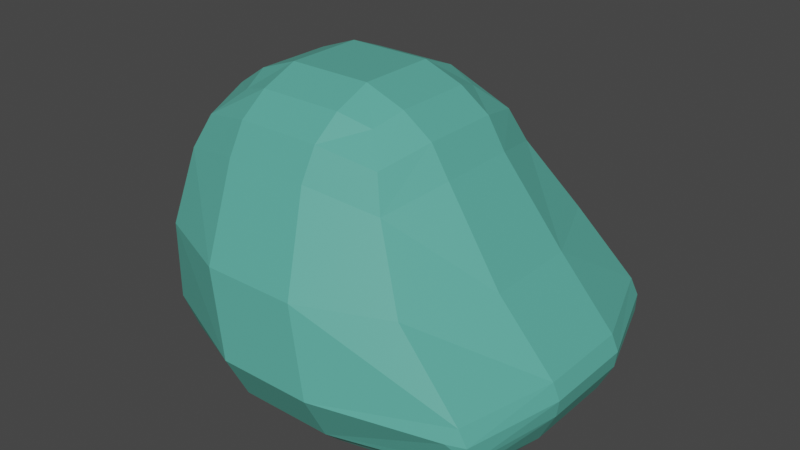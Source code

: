 # Source: Mobs_Slime_1.blend  (saved by Blender 3.5.10; exported with 4.5.12 LTS)
import bpy
from mathutils import Matrix  # noqa: F401  (used for matrix-valued properties, if any)

bpy.ops.wm.read_factory_settings(use_empty=True)
scene = bpy.context.scene
scene.name = 'Scene'

# ---- collections
col_collection = bpy.data.collections.new('Collection'); scene.collection.children.link(col_collection)

# ---- materials (node trees are filled in below, after node groups)
mat_material_007 = bpy.data.materials.new('Material.007')
mat_material_007.use_transparent_shadow = False
mat_material_008 = bpy.data.materials.new('Material.008')
mat_material_008.use_transparent_shadow = False
mat_material_009 = bpy.data.materials.new('Material.009')
mat_material_009.use_transparent_shadow = False

# ---- material node trees
mat_material_007.use_nodes = True; mat_material_007.node_tree.nodes.clear()
_N = mat_material_007.node_tree.nodes; _L = mat_material_007.node_tree.links
n0 = _N.new('ShaderNodeBsdfPrincipled'); n0.name = 'Principled BSDF'; n0.location = (10, 300)
n0.distribution = 'GGX'
n0.subsurface_method = 'RANDOM_WALK_SKIN'
n0.inputs[0].default_value = (0.1022, 0.4262, 0.3482, 1.0)
n0.inputs[3].default_value = 1.45
n0.inputs[27].default_value = (0.0, 0.0, 0.0, 1.0)
n0.inputs[28].default_value = 1.0
n1 = _N.new('ShaderNodeOutputMaterial'); n1.name = 'Material Output'; n1.location = (300, 300)
_L.new(n0.outputs[0], n1.inputs[0])
n1.is_active_output = True
mat_material_008.use_nodes = True; mat_material_008.node_tree.nodes.clear()
_N = mat_material_008.node_tree.nodes; _L = mat_material_008.node_tree.links
n0 = _N.new('ShaderNodeBsdfPrincipled'); n0.name = 'Principled BSDF'; n0.location = (10, 300)
n0.distribution = 'GGX'
n0.subsurface_method = 'RANDOM_WALK_SKIN'
n0.inputs[3].default_value = 1.45
n0.inputs[27].default_value = (0.0, 0.0, 0.0, 1.0)
n0.inputs[28].default_value = 1.0
n1 = _N.new('ShaderNodeOutputMaterial'); n1.name = 'Material Output'; n1.location = (300, 300)
_L.new(n0.outputs[0], n1.inputs[0])
n1.is_active_output = True
mat_material_009.use_nodes = True; mat_material_009.node_tree.nodes.clear()
_N = mat_material_009.node_tree.nodes; _L = mat_material_009.node_tree.links
n0 = _N.new('ShaderNodeBsdfPrincipled'); n0.name = 'Principled BSDF'; n0.location = (10, 300)
n0.distribution = 'GGX'
n0.subsurface_method = 'RANDOM_WALK_SKIN'
n0.inputs[0].default_value = (0.5288, 0.0, 0.009607, 1.0)
n0.inputs[3].default_value = 1.45
n0.inputs[27].default_value = (0.0, 0.0, 0.0, 1.0)
n0.inputs[28].default_value = 1.0
n1 = _N.new('ShaderNodeOutputMaterial'); n1.name = 'Material Output'; n1.location = (300, 300)
_L.new(n0.outputs[0], n1.inputs[0])
n1.is_active_output = True

# ---- world
world_world = bpy.data.worlds.new('World'); scene.world = world_world
world_world.use_nodes = True; world_world.node_tree.nodes.clear()
_N = world_world.node_tree.nodes; _L = world_world.node_tree.links
n0 = _N.new('ShaderNodeOutputWorld'); n0.name = 'World Output'; n0.location = (300, 300)
n1 = _N.new('ShaderNodeBackground'); n1.name = 'Background'; n1.location = (10, 300)
n1.inputs[0].default_value = (0.05088, 0.05088, 0.05088, 1.0)
_L.new(n1.outputs[0], n0.inputs[0])
n0.is_active_output = True
world_world.color = (0.05088, 0.05088, 0.05088)
world_world.use_sun_shadow = False
world_world.sun_shadow_jitter_overblur = 0.0

# ---- meshes
me_cube_001 = bpy.data.meshes.new('Cube.001')
me_cube_001.from_pydata([(-0.2786, -0.2786, -0.8269), (-1.079, -0.4395, -0.2786), (-0.2786, -1.0, 0.2786), (-0.2344, -0.1231, 1.336), (-1.0, -0.2786, 0.2786), (-0.7887, -0.7887, 0.2786), (-0.2786, 0.2786, -0.8269), (-1.079, 0.1177, -0.2786), (-0.2786, 1.0, -0.2786), (-0.7887, 0.7887, -0.2786), (-0.2344, 0.3828, 1.336), (-0.3868, 0.873, 0.2593), (-1.0, 0.2786, 0.2786), (-0.7887, 0.7887, 0.2786), (0.2786, -0.2786, -0.8269), (1.087, -0.3526, -0.2786), (0.2344, -0.1231, 1.336), (0.2786, -1.0, 0.2786), (1.0, -0.2786, 0.2786), (0.7887, -0.7887, 0.2786), (0.2786, 0.2786, -0.8269), (0.2786, 1.0, -0.2786), (1.087, 0.2046, -0.2786), (0.7887, 0.7887, -0.2786), (0.2344, 0.3828, 1.336), (1.0, 0.2786, 0.2786), (0.3743, 0.873, 0.2707), (0.7887, 0.7887, 0.2786), (-0.2786, -1.015, -0.7965), (-0.2786, -1.277, -0.6152), (-0.2786, -1.17, -0.7402), (-0.8169, -1.234, -0.5043), (-0.6022, -1.008, -0.7554), (-0.7363, -1.15, -0.6569), (-0.9408, -0.4395, -0.6122), (-0.6753, -0.3869, -0.8012), (-0.8327, -0.4241, -0.7407), (-0.6744, 0.1705, -0.8012), (-0.9407, 0.1177, -0.6123), (-0.8324, 0.1332, -0.7407), (-0.7378, 0.7378, -0.5051), (-0.5704, 0.539, -0.7684), (-0.6711, 0.6619, -0.6609), (-0.2786, 0.8603, -0.6158), (-0.2786, 0.5983, -0.8029), (-0.2786, 0.7539, -0.7422), (0.6832, -0.3287, -0.801), (0.9489, -0.3526, -0.6132), (0.8409, -0.3456, -0.7409), (0.8251, -1.146, -0.5057), (0.6105, -0.9515, -0.7554), (0.7446, -1.072, -0.6573), (0.2786, -1.277, -0.6151), (0.2786, -1.015, -0.7965), (0.2786, -1.17, -0.7401), (0.2786, 0.5983, -0.8029), (0.2786, 0.8603, -0.6159), (0.2786, 0.7539, -0.7423), (0.7377, 0.7377, -0.5054), (0.5762, 0.5405, -0.7759), (0.6728, 0.6623, -0.6632), (0.9489, 0.2046, -0.613), (0.6825, 0.2286, -0.8011), (0.8407, 0.2116, -0.7409), (-0.2786, -1.365, -0.401), (-0.2786, -1.336, -0.1718), (-0.2786, -1.378, -0.2832), (-0.839, -1.256, -0.4061), (-0.8537, -1.197, -0.1804), (-0.8997, -1.156, -0.2786), (-0.8552, -1.25, -0.2872), (0.2786, -1.336, -0.1718), (0.2786, -1.365, -0.401), (0.2786, -1.378, -0.2832), (0.8597, -1.121, -0.1738), (0.8478, -1.169, -0.4048), (0.9082, -1.069, -0.2786), (0.863, -1.167, -0.2849), (-0.2344, -0.6458, 0.8626), (-0.2344, -0.3606, 1.228), (-0.2344, -0.5376, 1.078), (-0.4065, -0.3089, 1.154), (-0.6137, -0.5325, 0.7554), (-0.541, -0.4541, 0.9863), (-0.4544, -0.1231, 1.228), (-0.7186, -0.1231, 0.8626), (-0.6184, -0.1231, 1.078), (-0.2344, 0.6202, 1.228), (-0.2344, 0.9054, 0.8626), (-0.2344, 0.7973, 1.078), (-0.6137, 0.7921, 0.7554), (-0.4065, 0.5686, 1.154), (-0.541, 0.7138, 0.9863), (-0.7186, 0.3828, 0.8626), (-0.4544, 0.3828, 1.228), (-0.6184, 0.3828, 1.078), (0.2344, -0.3606, 1.228), (0.2344, -0.6458, 0.8626), (0.2344, -0.5376, 1.078), (0.6137, -0.5325, 0.7554), (0.4065, -0.3089, 1.154), (0.541, -0.4541, 0.9863), (0.7186, -0.1231, 0.8626), (0.4544, -0.1231, 1.228), (0.6184, -0.1231, 1.078), (0.4544, 0.3828, 1.228), (0.7186, 0.3828, 0.8626), (0.6184, 0.3828, 1.078), (0.6137, 0.7921, 0.7554), (0.4065, 0.5686, 1.154), (0.541, 0.7138, 0.9863), (0.2344, 0.9054, 0.8626), (0.2344, 0.6202, 1.228), (0.2344, 0.7973, 1.078), (0.3654, 0.9049, 0.1267), (0.4665, 0.9581, 0.2786), (-0.4982, 0.9447, 0.2786), (-0.3698, 0.972, 0.4651), (-0.3646, 0.9049, 0.1231), (0.3392, 0.9743, 0.4511), (0.07532, 0.9072, 0.2578), (0.06066, 0.9738, 0.4536), (0.232, 1.1, -0.1728), (-0.08208, 0.9072, 0.2578), (-0.07513, 0.9724, 0.4623), (-0.2215, 1.074, -0.1766), (-0.378, 0.9889, 0.5337), (0.3607, 0.9887, 0.5327)], [], [(29, 52, 72, 64), (22, 25, 18, 15), (24, 10, 3, 16), (1, 4, 12, 7), (8, 118, 114, 21), (1, 34, 31, 67, 69), (64, 67, 31, 29), (6, 0, 35, 37), (3, 84, 81, 79), (16, 3, 79, 96), (3, 10, 94, 84), (7, 9, 40, 38), (8, 43, 40, 9), (20, 6, 44, 55), (11, 116, 117), (88, 111, 127, 126), (16, 96, 100, 103), (47, 61, 22, 15), (20, 55, 59, 62), (17, 19, 99, 97), (18, 102, 99, 19), (24, 16, 103, 105), (21, 23, 58, 56), (22, 61, 58, 23), (25, 27, 108, 106), (26, 119, 115), (38, 34, 1, 7), (6, 37, 41, 44), (71, 17, 2, 65), (17, 71, 74, 19), (85, 93, 12, 4), (10, 24, 112, 87), (11, 118, 116), (13, 9, 7, 12), (56, 43, 8, 21), (14, 20, 62, 46), (10, 87, 91, 94), (12, 93, 90, 13), (25, 22, 23, 27), (27, 23, 21, 114, 115), (14, 46, 50, 53), (19, 74, 76, 15, 18), (106, 102, 18, 25), (24, 105, 109, 112), (72, 52, 49, 75), (15, 76, 75, 49, 47), (0, 28, 32, 35), (69, 68, 5, 4, 1), (4, 5, 82, 85), (2, 78, 82, 5), (6, 20, 14, 0), (29, 31, 33, 30), (30, 33, 32, 28), (31, 34, 36, 33), (33, 36, 35, 32), (38, 40, 42, 39), (39, 42, 41, 37), (40, 43, 45, 42), (42, 45, 44, 41), (47, 49, 51, 48), (48, 51, 50, 46), (49, 52, 54, 51), (51, 54, 53, 50), (56, 58, 60, 57), (57, 60, 59, 55), (58, 61, 63, 60), (60, 63, 62, 59), (34, 38, 39, 36), (36, 39, 37, 35), (43, 56, 57, 45), (45, 57, 55, 44), (61, 47, 48, 63), (63, 48, 46, 62), (52, 29, 30, 54), (54, 30, 28, 53), (0, 14, 53, 28), (67, 70, 69), (70, 68, 69), (74, 77, 76), (77, 75, 76), (65, 68, 70, 66), (66, 70, 67, 64), (74, 71, 73, 77), (77, 73, 72, 75), (71, 65, 66, 73), (73, 66, 64, 72), (65, 2, 5, 68), (79, 81, 83, 80), (80, 83, 82, 78), (85, 82, 83, 86), (86, 83, 81, 84), (88, 90, 92, 89), (89, 92, 91, 87), (90, 93, 95, 92), (92, 95, 94, 91), (97, 99, 101, 98), (98, 101, 100, 96), (99, 102, 104, 101), (101, 104, 103, 100), (106, 108, 110, 107), (107, 110, 109, 105), (108, 111, 113, 110), (110, 113, 112, 109), (93, 85, 86, 95), (95, 86, 84, 94), (111, 88, 89, 113), (113, 89, 87, 112), (102, 106, 107, 104), (104, 107, 105, 103), (78, 97, 98, 80), (80, 98, 96, 79), (97, 78, 2, 17), (117, 116, 126), (114, 118, 11, 123, 120, 26), (115, 119, 127), (117, 125, 11), (115, 114, 26), (116, 118, 8, 9, 13), (120, 121, 122), (119, 26, 122), (122, 121, 119), (122, 26, 120), (123, 125, 124), (124, 121, 120, 123), (11, 125, 123), (124, 125, 117), (126, 127, 119, 121, 124, 117), (126, 90, 88), (108, 127, 111), (127, 108, 27, 115), (126, 116, 13, 90)])
me_cube_001.polygons.foreach_set('material_index', [0, 0, 0, 0, 0, 0, 0, 0, 0, 0, 0, 0, 0, 0, 2, 0, 0, 0, 0, 0, 0, 0, 0, 0, 0, 2, 0, 0, 0, 0, 0, 0, 2, 0, 0, 0, 0, 0, 0, 0, 0, 0, 0, 0, 0, 0, 0, 0, 0, 0, 0, 0, 0, 0, 0, 0, 0, 0, 0, 0, 0, 0, 0, 0, 0, 0, 0, 0, 0, 0, 0, 0, 0, 0, 0, 0, 0, 0, 0, 0, 0, 0, 0, 0, 0, 0, 0, 0, 0, 0, 0, 0, 0, 0, 0, 0, 0, 0, 0, 0, 0, 0, 0, 0, 0, 0, 0, 0, 0, 0, 0, 0, 2, 2, 2, 1, 2, 0, 1, 1, 1, 1, 1, 2, 1, 1, 2, 0, 0, 0, 0])
_uv = me_cube_001.uv_layers.new(name='UVMap')
_uv.uv.foreach_set('vector', [0.4057, 0.9098, 0.4057, 0.8402, 0.4435, 0.8402, 0.4435, 0.9098, 0.4652, 0.5902, 0.5348, 0.5902, 0.5348, 0.6598, 0.4652, 0.6598, 0.7152, 0.5902, 0.7848, 0.5902, 0.7848, 0.6598, 0.7152, 0.6598, 0.4652, 0.09018, 0.5348, 0.09018, 0.5348, 0.1598, 0.4652, 0.1598, 0.4652, 0.3402, 0.4937, 0.3402, 0.4942, 0.4098, 0.4652, 0.4098, 0.4652, 0.09018, 0.4062, 0.09018, 0.4163, 0.02065, 0.4376, 0.01167, 0.4652, 0.01366, 0.4435, 0.9098, 0.4492, 1.0, 0.437, 1.0, 0.4057, 0.9098, 0.2152, 0.5902, 0.2152, 0.6598, 0.1545, 0.6598, 0.1546, 0.5902, 0.7848, 0.6598, 0.831, 0.6598, 0.8256, 0.6924, 0.7848, 0.706, 0.7152, 0.6598, 0.7848, 0.6598, 0.7848, 0.706, 0.7152, 0.706, 0.7848, 0.6598, 0.7848, 0.5902, 0.831, 0.5902, 0.831, 0.6598, 0.4652, 0.1598, 0.4652, 0.25, 0.4369, 0.25, 0.4062, 0.1598, 0.4652, 0.3402, 0.4056, 0.3402, 0.4161, 0.2707, 0.4652, 0.25, 0.2848, 0.5902, 0.2152, 0.5902, 0.2152, 0.5337, 0.2848, 0.5337, 0.5348, 0.3402, 0.5348, 0.3166, 0.5454, 0.3402, 0.5971, 0.3402, 0.5971, 0.4098, 0.5545, 0.4098, 0.5544, 0.3402, 0.7152, 0.6598, 0.7152, 0.706, 0.6744, 0.6979, 0.669, 0.6598, 0.406, 0.6598, 0.4061, 0.5902, 0.4652, 0.5902, 0.4652, 0.6598, 0.2848, 0.5902, 0.2848, 0.5337, 0.3408, 0.5402, 0.3458, 0.5902, 0.5348, 0.8402, 0.5348, 0.75, 0.592, 0.7419, 0.5971, 0.8402, 0.5348, 0.6598, 0.5971, 0.6598, 0.592, 0.7419, 0.5348, 0.75, 0.7152, 0.5902, 0.7152, 0.6598, 0.669, 0.6598, 0.669, 0.5902, 0.4652, 0.4098, 0.4652, 0.5, 0.4161, 0.5069, 0.4055, 0.4098, 0.4652, 0.5902, 0.4061, 0.5902, 0.4161, 0.5069, 0.4652, 0.5, 0.5348, 0.5902, 0.5348, 0.5, 0.5839, 0.5, 0.5971, 0.5902, 0.5348, 0.4098, 0.5439, 0.4098, 0.5348, 0.4277, 0.4062, 0.1598, 0.4062, 0.09018, 0.4652, 0.09018, 0.4652, 0.1598, 0.2152, 0.5902, 0.1546, 0.5902, 0.1591, 0.5492, 0.2152, 0.5337, 0.4785, 0.8402, 0.5348, 0.8402, 0.5348, 0.9098, 0.4785, 0.9098, 0.5348, 0.8402, 0.4785, 0.8402, 0.4783, 0.75, 0.5348, 0.75, 0.5971, 0.09018, 0.5971, 0.1598, 0.5348, 0.1598, 0.5348, 0.09018, 0.7848, 0.5902, 0.7152, 0.5902, 0.7152, 0.544, 0.7848, 0.544, 0.5348, 0.3402, 0.4937, 0.3402, 0.5348, 0.3166, 0.5348, 0.25, 0.4652, 0.25, 0.4652, 0.1598, 0.5348, 0.1598, 0.4055, 0.4098, 0.4056, 0.3402, 0.4652, 0.3402, 0.4652, 0.4098, 0.2848, 0.6598, 0.2848, 0.5902, 0.3458, 0.5902, 0.3459, 0.6598, 0.7848, 0.5902, 0.7848, 0.544, 0.8174, 0.5494, 0.831, 0.5902, 0.5348, 0.1598, 0.5971, 0.1598, 0.592, 0.2258, 0.5348, 0.25, 0.5348, 0.5902, 0.4652, 0.5902, 0.4652, 0.5, 0.5348, 0.5, 0.5348, 0.5, 0.4652, 0.5, 0.4652, 0.4098, 0.4942, 0.4098, 0.5348, 0.4277, 0.2848, 0.6598, 0.3459, 0.6598, 0.3483, 0.7293, 0.2848, 0.7316, 0.5348, 0.75, 0.4783, 0.75, 0.4652, 0.7363, 0.4652, 0.6598, 0.5348, 0.6598, 0.5971, 0.5902, 0.5971, 0.6598, 0.5348, 0.6598, 0.5348, 0.5902, 0.7152, 0.5902, 0.669, 0.5902, 0.6717, 0.5494, 0.7152, 0.544, 0.4435, 0.8402, 0.4057, 0.8402, 0.4229, 0.75, 0.4417, 0.75, 0.4652, 0.6598, 0.4652, 0.7363, 0.4417, 0.75, 0.4229, 0.75, 0.406, 0.6598, 0.2152, 0.6598, 0.2152, 0.7316, 0.1773, 0.7293, 0.1545, 0.6598, 0.4652, 0.01366, 0.4775, 0.0, 0.5348, 0.0, 0.5348, 0.09018, 0.4652, 0.09018, 0.5348, 0.09018, 0.5348, 0.0, 0.5678, 0.0, 0.5971, 0.09018, 0.5348, 0.9098, 0.5971, 0.9098, 0.592, 0.9758, 0.5348, 1.0, 0.2152, 0.5902, 0.2848, 0.5902, 0.2848, 0.6598, 0.2152, 0.6598, 0.4057, 0.9098, 0.437, 1.0, 0.4109, 0.9948, 0.3758, 0.9116, 0.2141, 0.75, 0.1661, 0.75, 0.1773, 0.7293, 0.2152, 0.7316, 0.4163, 0.02065, 0.4062, 0.09018, 0.375, 0.09018, 0.375, 0.04022, 0.1616, 0.7463, 0.125, 0.6598, 0.1545, 0.6598, 0.1773, 0.7293, 0.4062, 0.1598, 0.4369, 0.25, 0.4119, 0.2471, 0.377, 0.1646, 0.125, 0.5874, 0.125, 0.5398, 0.1591, 0.5492, 0.1546, 0.5902, 0.4161, 0.2707, 0.4056, 0.3402, 0.375, 0.3381, 0.375, 0.2891, 0.1267, 0.5374, 0.2116, 0.5015, 0.2152, 0.5337, 0.1591, 0.5492, 0.406, 0.6598, 0.4229, 0.75, 0.3873, 0.7474, 0.375, 0.6596, 0.375, 0.6596, 0.3873, 0.7474, 0.3483, 0.7293, 0.3459, 0.6598, 0.4229, 0.75, 0.4057, 0.8402, 0.3754, 0.8375, 0.3871, 0.7541, 0.3831, 0.75, 0.2878, 0.75, 0.2848, 0.7316, 0.3483, 0.7293, 0.4055, 0.4098, 0.4161, 0.5069, 0.375, 0.511, 0.375, 0.4139, 0.2884, 0.5005, 0.3735, 0.5125, 0.3408, 0.5402, 0.2848, 0.5337, 0.4161, 0.5069, 0.4061, 0.5902, 0.375, 0.5882, 0.375, 0.5152, 0.375, 0.5152, 0.375, 0.5882, 0.3458, 0.5902, 0.3408, 0.5402, 0.4062, 0.09018, 0.4062, 0.1598, 0.375, 0.1598, 0.375, 0.0921, 0.125, 0.6579, 0.125, 0.5902, 0.1546, 0.5902, 0.1545, 0.6598, 0.4056, 0.3402, 0.4055, 0.4098, 0.375, 0.4098, 0.375, 0.3402, 0.2152, 0.5, 0.2848, 0.5, 0.2848, 0.5337, 0.2152, 0.5337, 0.4061, 0.5902, 0.406, 0.6598, 0.375, 0.6596, 0.375, 0.5882, 0.375, 0.5882, 0.375, 0.6596, 0.3459, 0.6598, 0.3458, 0.5902, 0.4057, 0.8402, 0.4057, 0.9098, 0.375, 0.9098, 0.375, 0.8402, 0.2848, 0.75, 0.2152, 0.75, 0.2152, 0.7316, 0.2848, 0.7316, 0.2152, 0.6598, 0.2848, 0.6598, 0.2848, 0.7316, 0.2152, 0.7316, 0.4376, 0.01167, 0.4652, 0.003101, 0.4652, 0.01366, 0.4652, 0.003101, 0.4652, 0.008429, 0.4652, 0.01366, 0.4783, 0.75, 0.4666, 0.7504, 0.4652, 0.7363, 0.4666, 0.7504, 0.4569, 0.7503, 0.4652, 0.7363, 0.4785, 0.9098, 0.4775, 1.0, 0.4652, 0.9993, 0.4652, 0.9104, 0.4652, 0.9104, 0.4652, 0.9993, 0.4492, 1.0, 0.4435, 0.9098, 0.4783, 0.75, 0.4785, 0.8402, 0.4652, 0.8392, 0.4652, 0.7502, 0.4652, 0.7502, 0.4652, 0.8392, 0.4435, 0.8402, 0.4417, 0.75, 0.4785, 0.8402, 0.4785, 0.9098, 0.4652, 0.9104, 0.4652, 0.8392, 0.4652, 0.8392, 0.4652, 0.9104, 0.4435, 0.9098, 0.4435, 0.8402, 0.4785, 0.9098, 0.5348, 0.9098, 0.5348, 1.0, 0.4775, 1.0, 0.7848, 0.706, 0.8256, 0.6924, 0.869, 0.7144, 0.7893, 0.7481, 0.625, 0.9124, 0.625, 0.9584, 0.592, 0.9758, 0.5971, 0.9098, 0.5971, 0.09018, 0.5678, 0.0, 0.5894, 0.005954, 0.6231, 0.08575, 0.875, 0.6624, 0.875, 0.7084, 0.8256, 0.6924, 0.831, 0.6598, 0.5971, 0.3402, 0.5678, 0.25, 0.5894, 0.256, 0.6231, 0.3357, 0.7874, 0.5, 0.8334, 0.5, 0.8174, 0.5494, 0.7848, 0.544, 0.592, 0.2258, 0.5971, 0.1598, 0.625, 0.1624, 0.625, 0.2084, 0.8394, 0.506, 0.8731, 0.5857, 0.831, 0.5902, 0.8174, 0.5494, 0.5971, 0.8402, 0.592, 0.7419, 0.625, 0.7441, 0.625, 0.8351, 0.7107, 0.7494, 0.631, 0.7381, 0.6744, 0.6979, 0.7152, 0.706, 0.592, 0.7419, 0.5971, 0.6598, 0.625, 0.6617, 0.625, 0.7322, 0.625, 0.7322, 0.625, 0.6617, 0.669, 0.6598, 0.6744, 0.6979, 0.5971, 0.5902, 0.5839, 0.5, 0.6131, 0.506, 0.6247, 0.588, 0.6247, 0.588, 0.6131, 0.506, 0.6717, 0.5494, 0.669, 0.5902, 0.5839, 0.5, 0.5971, 0.4098, 0.6244, 0.4143, 0.6131, 0.494, 0.6191, 0.5, 0.7101, 0.5, 0.7152, 0.544, 0.6717, 0.5494, 0.5971, 0.1598, 0.5971, 0.09018, 0.625, 0.09018, 0.625, 0.1598, 0.875, 0.5902, 0.875, 0.6598, 0.831, 0.6598, 0.831, 0.5902, 0.5971, 0.4098, 0.5971, 0.3402, 0.625, 0.3402, 0.625, 0.4098, 0.7152, 0.5, 0.7848, 0.5, 0.7848, 0.544, 0.7152, 0.544, 0.5971, 0.6598, 0.5971, 0.5902, 0.6247, 0.588, 0.625, 0.6617, 0.625, 0.6617, 0.6247, 0.588, 0.669, 0.5902, 0.669, 0.6598, 0.5971, 0.9098, 0.5971, 0.8402, 0.625, 0.8402, 0.625, 0.9098, 0.7848, 0.75, 0.7152, 0.75, 0.7152, 0.706, 0.7848, 0.706, 0.5971, 0.8402, 0.5971, 0.9098, 0.5348, 0.9098, 0.5348, 0.8402, 0.5454, 0.3402, 0.5348, 0.3166, 0.5544, 0.3402, 0.4942, 0.4098, 0.4937, 0.3402, 0.5348, 0.3402, 0.5348, 0.3538, 0.5348, 0.3984, 0.5348, 0.4098, 0.5348, 0.4277, 0.5439, 0.4098, 0.5545, 0.4098, 0.5454, 0.3402, 0.5403, 0.3468, 0.5348, 0.3402, 0.5348, 0.4277, 0.4942, 0.4098, 0.5348, 0.4098, 0.5348, 0.3166, 0.4937, 0.3402, 0.4652, 0.3402, 0.4652, 0.25, 0.5348, 0.25, 0.5348, 0.3984, 0.5442, 0.3971, 0.5396, 0.4044, 0.5439, 0.4098, 0.5348, 0.4098, 0.5396, 0.4044, 0.5396, 0.4044, 0.5442, 0.3971, 0.5439, 0.4098, 0.5396, 0.4044, 0.5348, 0.4098, 0.5348, 0.3984, 0.5348, 0.3538, 0.5403, 0.3468, 0.5451, 0.3541, 0.5451, 0.3541, 0.5442, 0.3971, 0.5348, 0.3984, 0.5348, 0.3538, 0.5348, 0.3402, 0.5403, 0.3468, 0.5348, 0.3538, 0.5451, 0.3541, 0.5403, 0.3468, 0.5454, 0.3402, 0.5544, 0.3402, 0.5545, 0.4098, 0.5439, 0.4098, 0.5442, 0.3971, 0.5451, 0.3541, 0.5454, 0.3402, 0.5544, 0.3402, 0.5678, 0.25, 0.5971, 0.3402, 0.5839, 0.5, 0.5545, 0.4098, 0.5971, 0.4098, 0.5545, 0.4098, 0.5839, 0.5, 0.5348, 0.5, 0.5348, 0.4277, 0.5544, 0.3402, 0.5348, 0.3166, 0.5348, 0.25, 0.5678, 0.25])
me_cube_001.materials.append(mat_material_007)
me_cube_001.materials.append(mat_material_008)
me_cube_001.materials.append(mat_material_009)
me_cube_001.update()

# ---- objects
ob_cube_015 = bpy.data.objects.new('Cube.015', me_cube_001)

# ---- transforms, parenting, visibility, modifiers, constraints
ob_cube_015.location = (0.0, 0.06258, 0.0)
ob_cube_015.rotation_euler = (0.0, 0.0, 1.571)
ob_cube_015.scale = (0.4056, 0.4056, 0.3317)

# ---- collection membership
col_collection.objects.link(ob_cube_015)

# ---- scene / render settings (as saved in the file)
scene.frame_start = 1; scene.frame_end = 250; scene.frame_set(1)
scene.render.engine = 'BLENDER_EEVEE_NEXT'
scene.cycles.sampling_pattern = 'TABULATED_SOBOL'
scene.cycles.use_light_tree = False
scene.view_settings.view_transform = 'Filmic'
bpy.context.view_layer.update()

# ---- added for rendering (the .blend has no active camera and no usable light): camera, sun
cam_auto = bpy.data.cameras.new('AutoCamera')
cam_auto.lens = 50.0
cam_auto.sensor_width = 36.0
cam_auto.clip_end = 1000.0
ob_auto_camera = bpy.data.objects.new('AutoCamera', cam_auto)
scene.collection.objects.link(ob_auto_camera)
ob_auto_camera.location = (1.45839, -1.61818, 1.20608)
ob_auto_camera.rotation_euler = (1.09748, -7.21219e-08, 0.694738)
scene.camera = ob_auto_camera
light_auto_sun = bpy.data.lights.new('AutoSun', 'SUN')
light_auto_sun.energy = 3.0
light_auto_sun.angle = 0.0523599
ob_auto_sun = bpy.data.objects.new('AutoSun', light_auto_sun)
scene.collection.objects.link(ob_auto_sun)
ob_auto_sun.rotation_euler = (0.872665, 0.174533, 0.523599)
bpy.context.view_layer.update()
